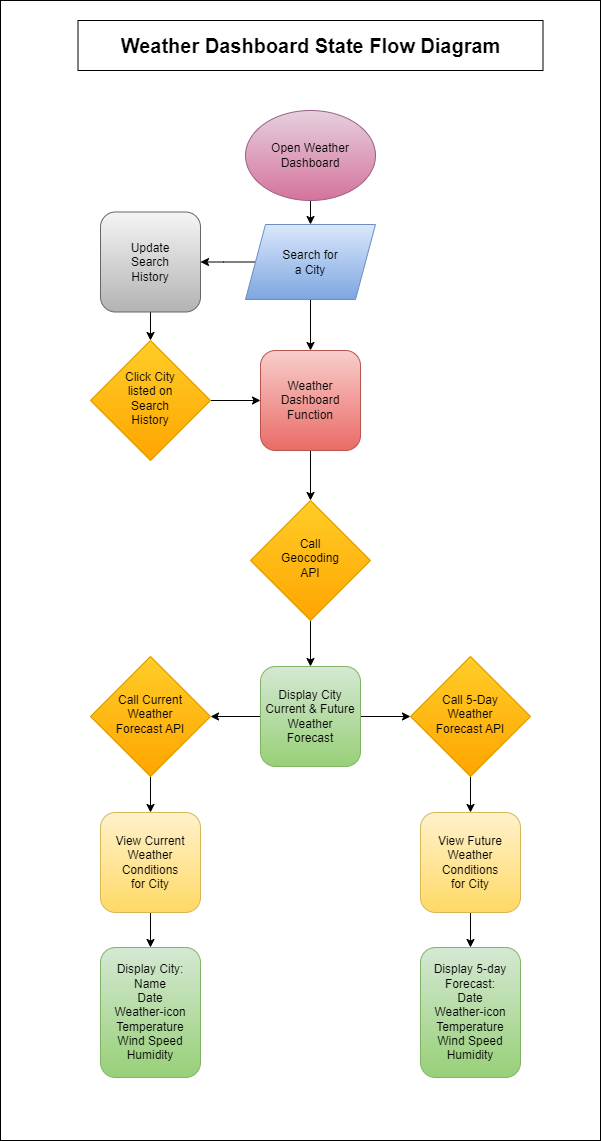

The diagram above was exported from draw.io. Its source (the exported page's mxGraphModel, read from the mxfile embedded in the PNG):
<mxGraphModel dx="778" dy="1136" grid="1" gridSize="10" guides="1" tooltips="1" connect="1" arrows="1" fold="1" page="1" pageScale="1" pageWidth="827" pageHeight="1169" math="0" shadow="0">
  <root>
    <mxCell id="WIyWlLk6GJQsqaUBKTNV-0" />
    <mxCell id="WIyWlLk6GJQsqaUBKTNV-1" parent="WIyWlLk6GJQsqaUBKTNV-0" />
    <mxCell id="-U2Ri11RDm38GhS74fRP-1" value="" style="rounded=0;whiteSpace=wrap;html=1;fontStyle=1" parent="WIyWlLk6GJQsqaUBKTNV-1" vertex="1">
      <mxGeometry x="50" y="30" width="600" height="1140" as="geometry" />
    </mxCell>
    <mxCell id="kvDQ8AXltHR7zPl5-_Ko-1" style="edgeStyle=orthogonalEdgeStyle;rounded=0;orthogonalLoop=1;jettySize=auto;html=1;exitX=0.5;exitY=1;exitDx=0;exitDy=0;entryX=0.5;entryY=0;entryDx=0;entryDy=0;" parent="WIyWlLk6GJQsqaUBKTNV-1" source="kvDQ8AXltHR7zPl5-_Ko-3" edge="1">
      <mxGeometry relative="1" as="geometry">
        <mxPoint x="377" y="170" as="sourcePoint" />
        <mxPoint x="360" y="254" as="targetPoint" />
      </mxGeometry>
    </mxCell>
    <mxCell id="wfNZ16yjK9H5q2jGXjd5-2" style="edgeStyle=orthogonalEdgeStyle;rounded=0;orthogonalLoop=1;jettySize=auto;html=1;exitX=1;exitY=0.5;exitDx=0;exitDy=0;entryX=0;entryY=0.5;entryDx=0;entryDy=0;" edge="1" parent="WIyWlLk6GJQsqaUBKTNV-1" source="z8R3ZsDv1E6f21q7Z2xB-5" target="wfNZ16yjK9H5q2jGXjd5-0">
      <mxGeometry relative="1" as="geometry" />
    </mxCell>
    <mxCell id="z8R3ZsDv1E6f21q7Z2xB-5" value="Click City&lt;br&gt;listed on&lt;br style=&quot;border-color: var(--border-color);&quot;&gt;Search&lt;br style=&quot;border-color: var(--border-color);&quot;&gt;History" style="rhombus;whiteSpace=wrap;html=1;shadow=0;fontFamily=Helvetica;fontSize=12;align=center;strokeWidth=1;spacing=6;spacingTop=-4;fillColor=#ffcd28;strokeColor=#d79b00;gradientColor=#ffa500;" parent="WIyWlLk6GJQsqaUBKTNV-1" vertex="1">
      <mxGeometry x="140" y="370" width="120" height="120" as="geometry" />
    </mxCell>
    <mxCell id="GeJZSbbIbyYR2MWtKyNq-0" value="&lt;b&gt;&lt;font style=&quot;font-size: 20px;&quot;&gt;Weather Dashboard State Flow Diagram&lt;/font&gt;&lt;/b&gt;" style="rounded=0;whiteSpace=wrap;html=1;" parent="WIyWlLk6GJQsqaUBKTNV-1" vertex="1">
      <mxGeometry x="127.5" y="50" width="465" height="50" as="geometry" />
    </mxCell>
    <mxCell id="kvDQ8AXltHR7zPl5-_Ko-3" value="Open Weather&lt;br&gt;Dashboard" style="ellipse;whiteSpace=wrap;html=1;fillColor=#e6d0de;strokeColor=#996185;gradientColor=#d5739d;" parent="WIyWlLk6GJQsqaUBKTNV-1" vertex="1">
      <mxGeometry x="295" y="140" width="130" height="90" as="geometry" />
    </mxCell>
    <mxCell id="ctmu2LCW3eQDxs3TAp_L-0" style="edgeStyle=orthogonalEdgeStyle;rounded=0;orthogonalLoop=1;jettySize=auto;html=1;exitX=0;exitY=0.5;exitDx=0;exitDy=0;entryX=1;entryY=0.5;entryDx=0;entryDy=0;" parent="WIyWlLk6GJQsqaUBKTNV-1" source="kvDQ8AXltHR7zPl5-_Ko-5" edge="1">
      <mxGeometry relative="1" as="geometry">
        <mxPoint x="250" y="291.5" as="targetPoint" />
      </mxGeometry>
    </mxCell>
    <mxCell id="wfNZ16yjK9H5q2jGXjd5-1" style="edgeStyle=orthogonalEdgeStyle;rounded=0;orthogonalLoop=1;jettySize=auto;html=1;exitX=0.5;exitY=1;exitDx=0;exitDy=0;entryX=0.5;entryY=0;entryDx=0;entryDy=0;" edge="1" parent="WIyWlLk6GJQsqaUBKTNV-1" source="kvDQ8AXltHR7zPl5-_Ko-5" target="wfNZ16yjK9H5q2jGXjd5-0">
      <mxGeometry relative="1" as="geometry" />
    </mxCell>
    <mxCell id="kvDQ8AXltHR7zPl5-_Ko-5" value="Search for&lt;br&gt;a City" style="shape=parallelogram;perimeter=parallelogramPerimeter;whiteSpace=wrap;html=1;fixedSize=1;fillColor=#dae8fc;strokeColor=#6c8ebf;gradientColor=#7ea6e0;" parent="WIyWlLk6GJQsqaUBKTNV-1" vertex="1">
      <mxGeometry x="295" y="254" width="130" height="75" as="geometry" />
    </mxCell>
    <mxCell id="ctmu2LCW3eQDxs3TAp_L-17" style="edgeStyle=orthogonalEdgeStyle;rounded=0;orthogonalLoop=1;jettySize=auto;html=1;exitX=0.5;exitY=1;exitDx=0;exitDy=0;entryX=0.5;entryY=0;entryDx=0;entryDy=0;" parent="WIyWlLk6GJQsqaUBKTNV-1" source="kvDQ8AXltHR7zPl5-_Ko-27" target="z8R3ZsDv1E6f21q7Z2xB-5" edge="1">
      <mxGeometry relative="1" as="geometry" />
    </mxCell>
    <mxCell id="kvDQ8AXltHR7zPl5-_Ko-27" value="Update&lt;br&gt;Search&lt;br&gt;History" style="rounded=1;whiteSpace=wrap;html=1;fontSize=12;glass=0;strokeWidth=1;shadow=0;fillColor=#f5f5f5;strokeColor=#666666;gradientColor=#b3b3b3;" parent="WIyWlLk6GJQsqaUBKTNV-1" vertex="1">
      <mxGeometry x="150" y="241.5" width="100" height="100" as="geometry" />
    </mxCell>
    <mxCell id="ztk_QFjCgnr6VhPn7C1F-6" style="edgeStyle=orthogonalEdgeStyle;rounded=0;orthogonalLoop=1;jettySize=auto;html=1;exitX=0;exitY=0.5;exitDx=0;exitDy=0;" parent="WIyWlLk6GJQsqaUBKTNV-1" source="FDUYLTiO41S4ZlPkRx0F-4" target="ztk_QFjCgnr6VhPn7C1F-5" edge="1">
      <mxGeometry relative="1" as="geometry" />
    </mxCell>
    <mxCell id="ztk_QFjCgnr6VhPn7C1F-9" style="edgeStyle=orthogonalEdgeStyle;rounded=0;orthogonalLoop=1;jettySize=auto;html=1;exitX=1;exitY=0.5;exitDx=0;exitDy=0;entryX=0;entryY=0.5;entryDx=0;entryDy=0;" parent="WIyWlLk6GJQsqaUBKTNV-1" source="FDUYLTiO41S4ZlPkRx0F-4" target="ztk_QFjCgnr6VhPn7C1F-8" edge="1">
      <mxGeometry relative="1" as="geometry" />
    </mxCell>
    <mxCell id="FDUYLTiO41S4ZlPkRx0F-4" value="Display City&lt;br&gt;Current &amp;amp; Future&lt;br&gt;Weather&lt;br&gt;Forecast" style="rounded=1;whiteSpace=wrap;html=1;fontSize=12;glass=0;strokeWidth=1;shadow=0;fillColor=#d5e8d4;strokeColor=#82b366;gradientColor=#97d077;" parent="WIyWlLk6GJQsqaUBKTNV-1" vertex="1">
      <mxGeometry x="310" y="696" width="100" height="100" as="geometry" />
    </mxCell>
    <mxCell id="ctmu2LCW3eQDxs3TAp_L-3" value="Display City: Name&lt;br style=&quot;border-color: var(--border-color);&quot;&gt;Date&lt;br style=&quot;border-color: var(--border-color);&quot;&gt;Weather-icon&lt;br style=&quot;border-color: var(--border-color);&quot;&gt;Temperature&lt;br style=&quot;border-color: var(--border-color);&quot;&gt;Wind Speed&lt;br style=&quot;border-color: var(--border-color);&quot;&gt;Humidity" style="rounded=1;whiteSpace=wrap;html=1;fontSize=12;glass=0;strokeWidth=1;shadow=0;fillColor=#d5e8d4;strokeColor=#82b366;gradientColor=#97d077;" parent="WIyWlLk6GJQsqaUBKTNV-1" vertex="1">
      <mxGeometry x="150" y="977" width="100" height="130" as="geometry" />
    </mxCell>
    <mxCell id="ctmu2LCW3eQDxs3TAp_L-4" value="Display 5-day&lt;br&gt;Forecast:&lt;br&gt;Date&lt;br&gt;Weather-icon&lt;br&gt;Temperature&lt;br&gt;Wind Speed&lt;br&gt;Humidity" style="rounded=1;whiteSpace=wrap;html=1;fontSize=12;glass=0;strokeWidth=1;shadow=0;fillColor=#d5e8d4;strokeColor=#82b366;gradientColor=#97d077;" parent="WIyWlLk6GJQsqaUBKTNV-1" vertex="1">
      <mxGeometry x="470" y="977" width="100" height="130" as="geometry" />
    </mxCell>
    <mxCell id="ctmu2LCW3eQDxs3TAp_L-14" style="edgeStyle=orthogonalEdgeStyle;rounded=0;orthogonalLoop=1;jettySize=auto;html=1;exitX=0.5;exitY=1;exitDx=0;exitDy=0;entryX=0.5;entryY=0;entryDx=0;entryDy=0;" parent="WIyWlLk6GJQsqaUBKTNV-1" source="ctmu2LCW3eQDxs3TAp_L-5" target="ctmu2LCW3eQDxs3TAp_L-3" edge="1">
      <mxGeometry relative="1" as="geometry" />
    </mxCell>
    <mxCell id="ctmu2LCW3eQDxs3TAp_L-5" value="View Current&lt;br&gt;Weather&lt;br&gt;Conditions&lt;br&gt;for City" style="rounded=1;whiteSpace=wrap;html=1;fontSize=12;glass=0;strokeWidth=1;shadow=0;fillColor=#fff2cc;strokeColor=#d6b656;gradientColor=#ffd966;" parent="WIyWlLk6GJQsqaUBKTNV-1" vertex="1">
      <mxGeometry x="150" y="842" width="100" height="100" as="geometry" />
    </mxCell>
    <mxCell id="ctmu2LCW3eQDxs3TAp_L-13" style="edgeStyle=orthogonalEdgeStyle;rounded=0;orthogonalLoop=1;jettySize=auto;html=1;exitX=0.5;exitY=1;exitDx=0;exitDy=0;entryX=0.5;entryY=0;entryDx=0;entryDy=0;" parent="WIyWlLk6GJQsqaUBKTNV-1" source="ctmu2LCW3eQDxs3TAp_L-9" target="ctmu2LCW3eQDxs3TAp_L-4" edge="1">
      <mxGeometry relative="1" as="geometry" />
    </mxCell>
    <mxCell id="ctmu2LCW3eQDxs3TAp_L-9" value="View Future&lt;br style=&quot;border-color: var(--border-color);&quot;&gt;Weather&lt;br style=&quot;border-color: var(--border-color);&quot;&gt;Conditions&lt;br style=&quot;border-color: var(--border-color);&quot;&gt;for City" style="rounded=1;whiteSpace=wrap;html=1;fontSize=12;glass=0;strokeWidth=1;shadow=0;fillColor=#fff2cc;strokeColor=#d6b656;gradientColor=#ffd966;" parent="WIyWlLk6GJQsqaUBKTNV-1" vertex="1">
      <mxGeometry x="470" y="842" width="100" height="100" as="geometry" />
    </mxCell>
    <mxCell id="ctmu2LCW3eQDxs3TAp_L-19" style="edgeStyle=orthogonalEdgeStyle;rounded=0;orthogonalLoop=1;jettySize=auto;html=1;exitX=0.5;exitY=1;exitDx=0;exitDy=0;" parent="WIyWlLk6GJQsqaUBKTNV-1" edge="1">
      <mxGeometry relative="1" as="geometry">
        <mxPoint x="360" y="1010" as="sourcePoint" />
        <mxPoint x="360" y="1010" as="targetPoint" />
      </mxGeometry>
    </mxCell>
    <mxCell id="ztk_QFjCgnr6VhPn7C1F-1" style="edgeStyle=orthogonalEdgeStyle;rounded=0;orthogonalLoop=1;jettySize=auto;html=1;exitX=0.5;exitY=1;exitDx=0;exitDy=0;" parent="WIyWlLk6GJQsqaUBKTNV-1" source="ztk_QFjCgnr6VhPn7C1F-0" target="FDUYLTiO41S4ZlPkRx0F-4" edge="1">
      <mxGeometry relative="1" as="geometry" />
    </mxCell>
    <mxCell id="ztk_QFjCgnr6VhPn7C1F-0" value="Call&lt;br&gt;Geocoding&lt;br&gt;API" style="rhombus;whiteSpace=wrap;html=1;shadow=0;fontFamily=Helvetica;fontSize=12;align=center;strokeWidth=1;spacing=6;spacingTop=-4;fillColor=#ffcd28;strokeColor=#d79b00;gradientColor=#ffa500;" parent="WIyWlLk6GJQsqaUBKTNV-1" vertex="1">
      <mxGeometry x="300" y="530" width="120" height="120" as="geometry" />
    </mxCell>
    <mxCell id="ztk_QFjCgnr6VhPn7C1F-7" style="edgeStyle=orthogonalEdgeStyle;rounded=0;orthogonalLoop=1;jettySize=auto;html=1;exitX=0.5;exitY=1;exitDx=0;exitDy=0;entryX=0.5;entryY=0;entryDx=0;entryDy=0;" parent="WIyWlLk6GJQsqaUBKTNV-1" source="ztk_QFjCgnr6VhPn7C1F-5" target="ctmu2LCW3eQDxs3TAp_L-5" edge="1">
      <mxGeometry relative="1" as="geometry" />
    </mxCell>
    <mxCell id="ztk_QFjCgnr6VhPn7C1F-5" value="Call Current&lt;br&gt;Weather&lt;br&gt;Forecast API" style="rhombus;whiteSpace=wrap;html=1;shadow=0;fontFamily=Helvetica;fontSize=12;align=center;strokeWidth=1;spacing=6;spacingTop=-4;fillColor=#ffcd28;strokeColor=#d79b00;gradientColor=#ffa500;" parent="WIyWlLk6GJQsqaUBKTNV-1" vertex="1">
      <mxGeometry x="140" y="686" width="120" height="120" as="geometry" />
    </mxCell>
    <mxCell id="ztk_QFjCgnr6VhPn7C1F-10" style="edgeStyle=orthogonalEdgeStyle;rounded=0;orthogonalLoop=1;jettySize=auto;html=1;exitX=0.5;exitY=1;exitDx=0;exitDy=0;" parent="WIyWlLk6GJQsqaUBKTNV-1" source="ztk_QFjCgnr6VhPn7C1F-8" target="ctmu2LCW3eQDxs3TAp_L-9" edge="1">
      <mxGeometry relative="1" as="geometry" />
    </mxCell>
    <mxCell id="ztk_QFjCgnr6VhPn7C1F-8" value="Call 5-Day&lt;br&gt;Weather&lt;br&gt;Forecast API" style="rhombus;whiteSpace=wrap;html=1;shadow=0;fontFamily=Helvetica;fontSize=12;align=center;strokeWidth=1;spacing=6;spacingTop=-4;fillColor=#ffcd28;strokeColor=#d79b00;gradientColor=#ffa500;" parent="WIyWlLk6GJQsqaUBKTNV-1" vertex="1">
      <mxGeometry x="460" y="686" width="120" height="120" as="geometry" />
    </mxCell>
    <mxCell id="wfNZ16yjK9H5q2jGXjd5-3" style="edgeStyle=orthogonalEdgeStyle;rounded=0;orthogonalLoop=1;jettySize=auto;html=1;exitX=0.5;exitY=1;exitDx=0;exitDy=0;entryX=0.5;entryY=0;entryDx=0;entryDy=0;" edge="1" parent="WIyWlLk6GJQsqaUBKTNV-1" source="wfNZ16yjK9H5q2jGXjd5-0" target="ztk_QFjCgnr6VhPn7C1F-0">
      <mxGeometry relative="1" as="geometry" />
    </mxCell>
    <mxCell id="wfNZ16yjK9H5q2jGXjd5-0" value="Weather&lt;br&gt;Dashboard&lt;br&gt;Function" style="rounded=1;whiteSpace=wrap;html=1;fontSize=12;glass=0;strokeWidth=1;shadow=0;fillColor=#f8cecc;strokeColor=#b85450;gradientColor=#ea6b66;" vertex="1" parent="WIyWlLk6GJQsqaUBKTNV-1">
      <mxGeometry x="310" y="380" width="100" height="100" as="geometry" />
    </mxCell>
  </root>
</mxGraphModel>